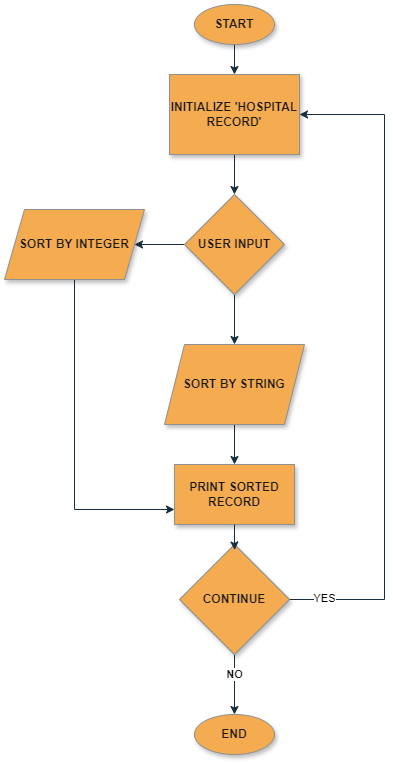

The diagram above was exported from draw.io. Its source (the exported page's mxGraphModel, read from the mxfile embedded in the PNG):
<mxGraphModel dx="683" dy="351" grid="1" gridSize="10" guides="1" tooltips="1" connect="1" arrows="1" fold="1" page="1" pageScale="1" pageWidth="827" pageHeight="1169" background="#FFFFFF" math="0" shadow="0">
  <root>
    <mxCell id="0" />
    <mxCell id="1" parent="0" />
    <mxCell id="6wRVOohGOTnSdpR9iCdJ-3" style="edgeStyle=orthogonalEdgeStyle;rounded=0;orthogonalLoop=1;jettySize=auto;html=1;fontStyle=1;labelBackgroundColor=none;strokeColor=#182E3E;fontColor=default;" parent="1" source="6wRVOohGOTnSdpR9iCdJ-1" target="6wRVOohGOTnSdpR9iCdJ-2" edge="1">
      <mxGeometry relative="1" as="geometry" />
    </mxCell>
    <mxCell id="6wRVOohGOTnSdpR9iCdJ-1" value="START" style="ellipse;whiteSpace=wrap;html=1;fontStyle=1;fillColor=#F5AB50;fontColor=#1A1A1A;strokeColor=#909090;shadow=1;labelBackgroundColor=none;" parent="1" vertex="1">
      <mxGeometry x="410" y="70" width="80" height="40" as="geometry" />
    </mxCell>
    <mxCell id="6wRVOohGOTnSdpR9iCdJ-6" value="" style="edgeStyle=orthogonalEdgeStyle;rounded=0;orthogonalLoop=1;jettySize=auto;html=1;fontStyle=1;labelBackgroundColor=none;strokeColor=#182E3E;fontColor=default;" parent="1" source="6wRVOohGOTnSdpR9iCdJ-2" target="6wRVOohGOTnSdpR9iCdJ-4" edge="1">
      <mxGeometry relative="1" as="geometry" />
    </mxCell>
    <mxCell id="6wRVOohGOTnSdpR9iCdJ-2" value="INITIALIZE 'HOSPITAL RECORD'" style="rounded=0;whiteSpace=wrap;html=1;fillColor=#F5AB50;fontColor=#1A1A1A;strokeColor=#909090;fontStyle=1;shadow=1;labelBackgroundColor=none;" parent="1" vertex="1">
      <mxGeometry x="385" y="140" width="130" height="80" as="geometry" />
    </mxCell>
    <mxCell id="6wRVOohGOTnSdpR9iCdJ-12" value="" style="edgeStyle=orthogonalEdgeStyle;rounded=0;orthogonalLoop=1;jettySize=auto;html=1;fontStyle=1;labelBackgroundColor=none;strokeColor=#182E3E;fontColor=default;" parent="1" source="6wRVOohGOTnSdpR9iCdJ-4" target="6wRVOohGOTnSdpR9iCdJ-27" edge="1">
      <mxGeometry relative="1" as="geometry">
        <mxPoint x="450" y="390" as="targetPoint" />
      </mxGeometry>
    </mxCell>
    <mxCell id="6wRVOohGOTnSdpR9iCdJ-24" style="edgeStyle=orthogonalEdgeStyle;rounded=0;orthogonalLoop=1;jettySize=auto;html=1;fontStyle=1;labelBackgroundColor=none;strokeColor=#182E3E;fontColor=default;" parent="1" source="6wRVOohGOTnSdpR9iCdJ-4" target="6wRVOohGOTnSdpR9iCdJ-22" edge="1">
      <mxGeometry relative="1" as="geometry" />
    </mxCell>
    <mxCell id="6wRVOohGOTnSdpR9iCdJ-4" value="USER INPUT" style="rhombus;whiteSpace=wrap;html=1;fontStyle=1;fillColor=#F5AB50;fontColor=#1A1A1A;strokeColor=#909090;shadow=1;labelBackgroundColor=none;rounded=0;" parent="1" vertex="1">
      <mxGeometry x="400" y="260" width="100" height="100" as="geometry" />
    </mxCell>
    <mxCell id="6wRVOohGOTnSdpR9iCdJ-16" style="edgeStyle=orthogonalEdgeStyle;rounded=0;orthogonalLoop=1;jettySize=auto;html=1;fontStyle=1;labelBackgroundColor=none;strokeColor=#182E3E;fontColor=default;" parent="1" source="6wRVOohGOTnSdpR9iCdJ-27" target="6wRVOohGOTnSdpR9iCdJ-13" edge="1">
      <mxGeometry relative="1" as="geometry">
        <mxPoint x="450" y="450" as="sourcePoint" />
      </mxGeometry>
    </mxCell>
    <mxCell id="6wRVOohGOTnSdpR9iCdJ-13" value="PRINT SORTED RECORD" style="rounded=0;whiteSpace=wrap;html=1;fontStyle=1;fillColor=#F5AB50;fontColor=#1A1A1A;strokeColor=#909090;shadow=1;labelBackgroundColor=none;" parent="1" vertex="1">
      <mxGeometry x="390" y="530" width="120" height="60" as="geometry" />
    </mxCell>
    <mxCell id="6wRVOohGOTnSdpR9iCdJ-20" style="edgeStyle=orthogonalEdgeStyle;rounded=0;orthogonalLoop=1;jettySize=auto;html=1;exitX=0;exitY=0.5;exitDx=0;exitDy=0;fontStyle=1;labelBackgroundColor=none;strokeColor=#182E3E;fontColor=default;" parent="1" source="6wRVOohGOTnSdpR9iCdJ-17" target="6wRVOohGOTnSdpR9iCdJ-2" edge="1">
      <mxGeometry relative="1" as="geometry">
        <mxPoint x="370" y="690" as="sourcePoint" />
        <mxPoint x="380" y="180" as="targetPoint" />
        <Array as="points">
          <mxPoint x="600" y="665" />
          <mxPoint x="600" y="180" />
        </Array>
      </mxGeometry>
    </mxCell>
    <mxCell id="6wRVOohGOTnSdpR9iCdJ-21" value="YES" style="edgeLabel;html=1;align=center;verticalAlign=middle;resizable=0;points=[];fontStyle=1;labelBorderColor=default;labelBackgroundColor=default;fontColor=#1A1A1A;" parent="6wRVOohGOTnSdpR9iCdJ-20" vertex="1" connectable="0">
      <mxGeometry x="-0.905" y="1" relative="1" as="geometry">
        <mxPoint x="18" y="-1" as="offset" />
      </mxGeometry>
    </mxCell>
    <mxCell id="i-fNeriYqtxt6raoYdaU-1" value="YES" style="edgeLabel;html=1;align=center;verticalAlign=middle;resizable=0;points=[];" vertex="1" connectable="0" parent="6wRVOohGOTnSdpR9iCdJ-20">
      <mxGeometry x="-0.6274" y="1" relative="1" as="geometry">
        <mxPoint as="offset" />
      </mxGeometry>
    </mxCell>
    <mxCell id="6wRVOohGOTnSdpR9iCdJ-34" style="edgeStyle=orthogonalEdgeStyle;rounded=0;orthogonalLoop=1;jettySize=auto;html=1;fontStyle=1;labelBackgroundColor=none;strokeColor=#182E3E;fontColor=default;" parent="1" source="6wRVOohGOTnSdpR9iCdJ-17" target="6wRVOohGOTnSdpR9iCdJ-33" edge="1">
      <mxGeometry relative="1" as="geometry" />
    </mxCell>
    <mxCell id="6wRVOohGOTnSdpR9iCdJ-35" value="NO" style="edgeLabel;html=1;align=center;verticalAlign=middle;resizable=0;points=[];fontStyle=1;labelBorderColor=none;textShadow=0;labelBackgroundColor=default;fontColor=#1A1A1A;" parent="6wRVOohGOTnSdpR9iCdJ-34" vertex="1" connectable="0">
      <mxGeometry x="-0.7143" relative="1" as="geometry">
        <mxPoint y="11" as="offset" />
      </mxGeometry>
    </mxCell>
    <mxCell id="6wRVOohGOTnSdpR9iCdJ-17" value="CONTINUE" style="rhombus;whiteSpace=wrap;html=1;fontStyle=1;fillColor=#F5AB50;fontColor=#1A1A1A;strokeColor=#909090;shadow=1;labelBackgroundColor=none;" parent="1" vertex="1">
      <mxGeometry x="395" y="610" width="110" height="110" as="geometry" />
    </mxCell>
    <mxCell id="6wRVOohGOTnSdpR9iCdJ-26" style="edgeStyle=orthogonalEdgeStyle;rounded=0;orthogonalLoop=1;jettySize=auto;html=1;entryX=0;entryY=0.75;entryDx=0;entryDy=0;fontStyle=1;labelBackgroundColor=none;strokeColor=#182E3E;fontColor=default;" parent="1" source="6wRVOohGOTnSdpR9iCdJ-22" target="6wRVOohGOTnSdpR9iCdJ-13" edge="1">
      <mxGeometry relative="1" as="geometry">
        <Array as="points">
          <mxPoint x="290" y="575" />
        </Array>
      </mxGeometry>
    </mxCell>
    <mxCell id="6wRVOohGOTnSdpR9iCdJ-22" value="SORT BY INTEGER" style="shape=parallelogram;perimeter=parallelogramPerimeter;whiteSpace=wrap;html=1;fixedSize=1;fontStyle=1;fillColor=#F5AB50;fontColor=#1A1A1A;strokeColor=#909090;shadow=1;labelBackgroundColor=none;" parent="1" vertex="1">
      <mxGeometry x="220" y="275" width="140" height="70" as="geometry" />
    </mxCell>
    <mxCell id="6wRVOohGOTnSdpR9iCdJ-31" style="edgeStyle=orthogonalEdgeStyle;rounded=0;orthogonalLoop=1;jettySize=auto;html=1;entryX=0.502;entryY=0.05;entryDx=0;entryDy=0;entryPerimeter=0;fontStyle=1;labelBackgroundColor=none;strokeColor=#182E3E;fontColor=default;" parent="1" source="6wRVOohGOTnSdpR9iCdJ-13" target="6wRVOohGOTnSdpR9iCdJ-17" edge="1">
      <mxGeometry relative="1" as="geometry" />
    </mxCell>
    <mxCell id="6wRVOohGOTnSdpR9iCdJ-33" value="END" style="ellipse;whiteSpace=wrap;html=1;fontStyle=1;fillColor=#F5AB50;fontColor=#1A1A1A;strokeColor=#909090;shadow=1;labelBackgroundColor=none;" parent="1" vertex="1">
      <mxGeometry x="410" y="780" width="80" height="40" as="geometry" />
    </mxCell>
    <mxCell id="K0LC0vl9KxksLSmao-vK-2" value="" style="edgeStyle=orthogonalEdgeStyle;rounded=0;orthogonalLoop=1;jettySize=auto;html=1;fontStyle=1;labelBackgroundColor=none;strokeColor=#182E3E;fontColor=default;" parent="1" target="6wRVOohGOTnSdpR9iCdJ-27" edge="1">
      <mxGeometry relative="1" as="geometry">
        <mxPoint x="450" y="450" as="sourcePoint" />
        <mxPoint x="450" y="530" as="targetPoint" />
      </mxGeometry>
    </mxCell>
    <mxCell id="6wRVOohGOTnSdpR9iCdJ-27" value="SORT BY STRING" style="shape=parallelogram;perimeter=parallelogramPerimeter;whiteSpace=wrap;html=1;fixedSize=1;fontStyle=1;fillColor=#F5AB50;fontColor=#1A1A1A;strokeColor=#909090;shadow=1;labelBackgroundColor=none;" parent="1" vertex="1">
      <mxGeometry x="380" y="410" width="140" height="80" as="geometry" />
    </mxCell>
  </root>
</mxGraphModel>